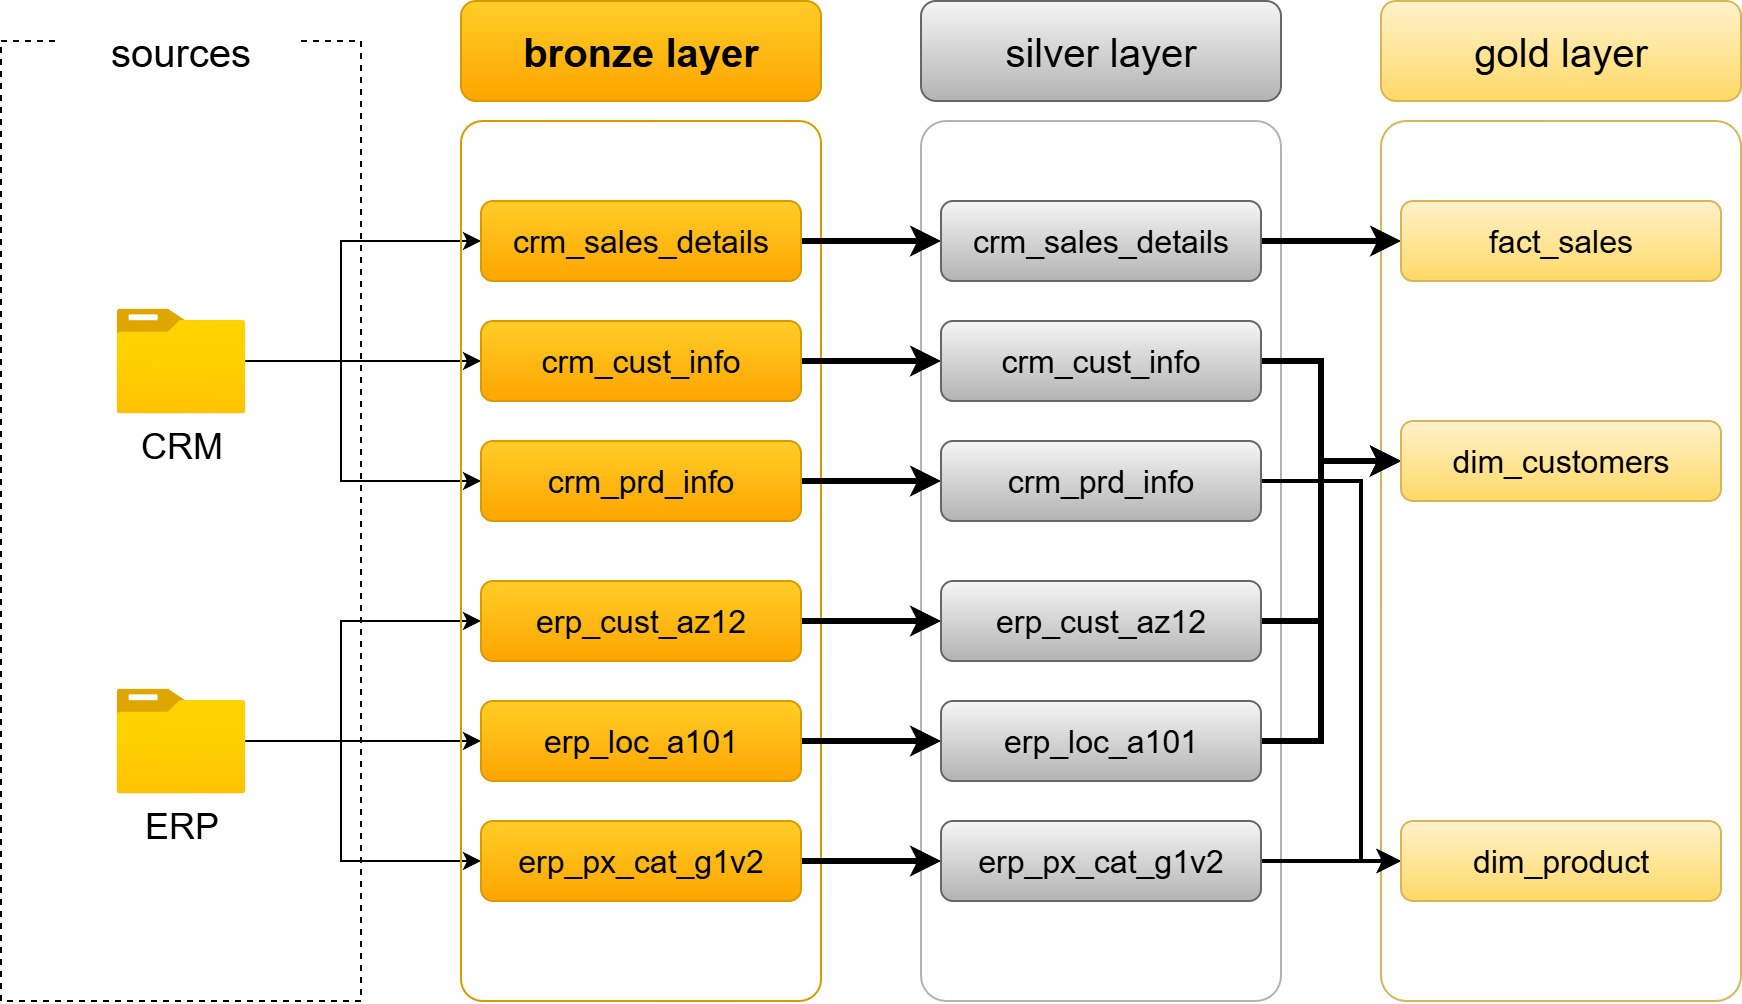

The diagram above was exported from draw.io. Its source (the exported page's mxGraphModel, read from the mxfile embedded in the PNG):
<mxGraphModel dx="307" dy="679" grid="1" gridSize="10" guides="1" tooltips="1" connect="1" arrows="1" fold="1" page="1" pageScale="1" pageWidth="850" pageHeight="1100" math="0" shadow="0">
  <root>
    <mxCell id="0" />
    <mxCell id="1" parent="0" />
    <mxCell id="g47W46cEdyWXe2nyHEvG-1" value="" style="rounded=0;whiteSpace=wrap;html=1;fillColor=none;dashed=1;" parent="1" vertex="1">
      <mxGeometry x="150" y="430" width="180" height="480" as="geometry" />
    </mxCell>
    <mxCell id="g47W46cEdyWXe2nyHEvG-2" value="&lt;font style=&quot;font-size: 20px;&quot;&gt;sources&lt;/font&gt;" style="rounded=1;whiteSpace=wrap;html=1;fillColor=default;strokeColor=none;" parent="1" vertex="1">
      <mxGeometry x="180" y="420" width="120" height="30" as="geometry" />
    </mxCell>
    <mxCell id="g47W46cEdyWXe2nyHEvG-20" style="edgeStyle=orthogonalEdgeStyle;rounded=0;orthogonalLoop=1;jettySize=auto;html=1;entryX=0;entryY=0.5;entryDx=0;entryDy=0;" parent="1" source="g47W46cEdyWXe2nyHEvG-4" target="g47W46cEdyWXe2nyHEvG-16" edge="1">
      <mxGeometry relative="1" as="geometry">
        <Array as="points">
          <mxPoint x="320" y="590" />
          <mxPoint x="320" y="650" />
        </Array>
      </mxGeometry>
    </mxCell>
    <mxCell id="g47W46cEdyWXe2nyHEvG-21" style="edgeStyle=orthogonalEdgeStyle;rounded=0;orthogonalLoop=1;jettySize=auto;html=1;entryX=0;entryY=0.5;entryDx=0;entryDy=0;" parent="1" source="g47W46cEdyWXe2nyHEvG-4" target="g47W46cEdyWXe2nyHEvG-14" edge="1">
      <mxGeometry relative="1" as="geometry">
        <Array as="points">
          <mxPoint x="320" y="590" />
          <mxPoint x="320" y="530" />
        </Array>
      </mxGeometry>
    </mxCell>
    <mxCell id="g47W46cEdyWXe2nyHEvG-27" style="edgeStyle=orthogonalEdgeStyle;rounded=0;orthogonalLoop=1;jettySize=auto;html=1;entryX=0;entryY=0.5;entryDx=0;entryDy=0;" parent="1" source="g47W46cEdyWXe2nyHEvG-4" target="g47W46cEdyWXe2nyHEvG-15" edge="1">
      <mxGeometry relative="1" as="geometry" />
    </mxCell>
    <mxCell id="g47W46cEdyWXe2nyHEvG-4" value="&lt;font style=&quot;font-size: 18px;&quot;&gt;CRM&lt;/font&gt;" style="image;aspect=fixed;html=1;points=[];align=center;fontSize=12;image=img/lib/azure2/general/Folder_Blank.svg;" parent="1" vertex="1">
      <mxGeometry x="207.75" y="563.82" width="64.5" height="52.35" as="geometry" />
    </mxCell>
    <mxCell id="g47W46cEdyWXe2nyHEvG-26" style="edgeStyle=orthogonalEdgeStyle;rounded=0;orthogonalLoop=1;jettySize=auto;html=1;" parent="1" source="g47W46cEdyWXe2nyHEvG-5" target="g47W46cEdyWXe2nyHEvG-24" edge="1">
      <mxGeometry relative="1" as="geometry" />
    </mxCell>
    <mxCell id="g47W46cEdyWXe2nyHEvG-28" style="edgeStyle=orthogonalEdgeStyle;rounded=0;orthogonalLoop=1;jettySize=auto;html=1;entryX=0;entryY=0.5;entryDx=0;entryDy=0;" parent="1" source="g47W46cEdyWXe2nyHEvG-5" target="g47W46cEdyWXe2nyHEvG-23" edge="1">
      <mxGeometry relative="1" as="geometry">
        <Array as="points">
          <mxPoint x="320" y="780" />
          <mxPoint x="320" y="720" />
        </Array>
      </mxGeometry>
    </mxCell>
    <mxCell id="g47W46cEdyWXe2nyHEvG-29" style="edgeStyle=orthogonalEdgeStyle;rounded=0;orthogonalLoop=1;jettySize=auto;html=1;entryX=0;entryY=0.5;entryDx=0;entryDy=0;" parent="1" source="g47W46cEdyWXe2nyHEvG-5" target="g47W46cEdyWXe2nyHEvG-25" edge="1">
      <mxGeometry relative="1" as="geometry">
        <Array as="points">
          <mxPoint x="320" y="780" />
          <mxPoint x="320" y="840" />
        </Array>
      </mxGeometry>
    </mxCell>
    <mxCell id="g47W46cEdyWXe2nyHEvG-5" value="&lt;font style=&quot;font-size: 18px;&quot;&gt;ERP&lt;/font&gt;" style="image;aspect=fixed;html=1;points=[];align=center;fontSize=12;image=img/lib/azure2/general/Folder_Blank.svg;" parent="1" vertex="1">
      <mxGeometry x="207.75" y="753.8199999999999" width="64.5" height="52.35" as="geometry" />
    </mxCell>
    <mxCell id="g47W46cEdyWXe2nyHEvG-6" value="" style="rounded=1;whiteSpace=wrap;html=1;fillStyle=hatch;strokeColor=#d79b00;fillColor=none;gradientColor=none;arcSize=6;" parent="1" vertex="1">
      <mxGeometry x="380" y="470" width="180" height="440" as="geometry" />
    </mxCell>
    <mxCell id="g47W46cEdyWXe2nyHEvG-8" value="&lt;font style=&quot;font-size: 20px; color: rgb(0, 0, 0);&quot;&gt;&lt;b&gt;bronze layer&lt;/b&gt;&lt;/font&gt;" style="rounded=1;whiteSpace=wrap;html=1;fillColor=#ffcd28;strokeColor=#d79b00;gradientColor=#ffa500;" parent="1" vertex="1">
      <mxGeometry x="380" y="410" width="180" height="50" as="geometry" />
    </mxCell>
    <mxCell id="g47W46cEdyWXe2nyHEvG-9" value="" style="rounded=1;whiteSpace=wrap;html=1;fillStyle=hatch;strokeColor=light-dark(#B3B3B3,#BEBEBE);arcSize=7;" parent="1" vertex="1">
      <mxGeometry x="610" y="470" width="180" height="440" as="geometry" />
    </mxCell>
    <mxCell id="g47W46cEdyWXe2nyHEvG-10" value="&lt;font style=&quot;font-size: 20px; color: rgb(1, 1, 1);&quot;&gt;silver layer&lt;/font&gt;" style="rounded=1;whiteSpace=wrap;html=1;fillColor=#f5f5f5;gradientColor=#b3b3b3;strokeColor=#666666;" parent="1" vertex="1">
      <mxGeometry x="610" y="410" width="180" height="50" as="geometry" />
    </mxCell>
    <mxCell id="g47W46cEdyWXe2nyHEvG-11" value="" style="rounded=1;whiteSpace=wrap;html=1;fillStyle=hatch;strokeColor=#d6b656;fillColor=none;gradientColor=none;arcSize=7;" parent="1" vertex="1">
      <mxGeometry x="840" y="470" width="180" height="440" as="geometry" />
    </mxCell>
    <mxCell id="g47W46cEdyWXe2nyHEvG-12" value="&lt;font style=&quot;font-size: 20px; color: rgb(0, 0, 0);&quot;&gt;gold layer&lt;/font&gt;" style="rounded=1;whiteSpace=wrap;html=1;fillColor=#fff2cc;gradientColor=#ffd966;strokeColor=#d6b656;" parent="1" vertex="1">
      <mxGeometry x="840" y="410" width="180" height="50" as="geometry" />
    </mxCell>
    <mxCell id="Vmr0WSY9kQJAGdW7ChXu-13" style="edgeStyle=orthogonalEdgeStyle;rounded=0;orthogonalLoop=1;jettySize=auto;html=1;strokeWidth=3;" edge="1" parent="1" source="g47W46cEdyWXe2nyHEvG-14" target="Vmr0WSY9kQJAGdW7ChXu-1">
      <mxGeometry relative="1" as="geometry" />
    </mxCell>
    <mxCell id="g47W46cEdyWXe2nyHEvG-14" value="&lt;font style=&quot;color: rgb(0, 0, 0); font-size: 16px;&quot;&gt;crm_sales_details&lt;/font&gt;" style="rounded=1;whiteSpace=wrap;html=1;fillColor=#ffcd28;strokeColor=#d79b00;gradientColor=#ffa500;" parent="1" vertex="1">
      <mxGeometry x="390" y="510" width="160" height="40" as="geometry" />
    </mxCell>
    <mxCell id="Vmr0WSY9kQJAGdW7ChXu-12" style="edgeStyle=orthogonalEdgeStyle;rounded=0;orthogonalLoop=1;jettySize=auto;html=1;strokeWidth=3;" edge="1" parent="1" source="g47W46cEdyWXe2nyHEvG-15" target="Vmr0WSY9kQJAGdW7ChXu-2">
      <mxGeometry relative="1" as="geometry" />
    </mxCell>
    <mxCell id="g47W46cEdyWXe2nyHEvG-15" value="&lt;font style=&quot;color: rgb(0, 0, 0); font-size: 16px;&quot;&gt;crm_cust_info&lt;/font&gt;" style="rounded=1;whiteSpace=wrap;html=1;fillColor=#ffcd28;strokeColor=#d79b00;gradientColor=#ffa500;" parent="1" vertex="1">
      <mxGeometry x="390" y="570" width="160" height="40" as="geometry" />
    </mxCell>
    <mxCell id="Vmr0WSY9kQJAGdW7ChXu-11" style="edgeStyle=orthogonalEdgeStyle;rounded=0;orthogonalLoop=1;jettySize=auto;html=1;entryX=0;entryY=0.5;entryDx=0;entryDy=0;strokeWidth=3;" edge="1" parent="1" source="g47W46cEdyWXe2nyHEvG-16" target="Vmr0WSY9kQJAGdW7ChXu-3">
      <mxGeometry relative="1" as="geometry" />
    </mxCell>
    <mxCell id="g47W46cEdyWXe2nyHEvG-16" value="&lt;font style=&quot;color: rgb(0, 0, 0); font-size: 16px;&quot;&gt;crm_prd_info&lt;/font&gt;" style="rounded=1;whiteSpace=wrap;html=1;fillColor=#ffcd28;strokeColor=#d79b00;gradientColor=#ffa500;" parent="1" vertex="1">
      <mxGeometry x="390" y="630" width="160" height="40" as="geometry" />
    </mxCell>
    <mxCell id="Vmr0WSY9kQJAGdW7ChXu-10" style="edgeStyle=orthogonalEdgeStyle;rounded=0;orthogonalLoop=1;jettySize=auto;html=1;entryX=0;entryY=0.5;entryDx=0;entryDy=0;strokeWidth=3;" edge="1" parent="1" source="g47W46cEdyWXe2nyHEvG-23" target="Vmr0WSY9kQJAGdW7ChXu-4">
      <mxGeometry relative="1" as="geometry" />
    </mxCell>
    <mxCell id="g47W46cEdyWXe2nyHEvG-23" value="&lt;font style=&quot;color: rgb(0, 0, 0); font-size: 16px;&quot;&gt;erp_cust_az12&lt;/font&gt;" style="rounded=1;whiteSpace=wrap;html=1;fillColor=#ffcd28;strokeColor=#d79b00;gradientColor=#ffa500;" parent="1" vertex="1">
      <mxGeometry x="390" y="700" width="160" height="40" as="geometry" />
    </mxCell>
    <mxCell id="Vmr0WSY9kQJAGdW7ChXu-9" style="edgeStyle=orthogonalEdgeStyle;rounded=0;orthogonalLoop=1;jettySize=auto;html=1;strokeWidth=3;" edge="1" parent="1" source="g47W46cEdyWXe2nyHEvG-24" target="Vmr0WSY9kQJAGdW7ChXu-5">
      <mxGeometry relative="1" as="geometry" />
    </mxCell>
    <mxCell id="g47W46cEdyWXe2nyHEvG-24" value="&lt;font style=&quot;color: rgb(0, 0, 0); font-size: 16px;&quot;&gt;erp_loc_a101&lt;/font&gt;" style="rounded=1;whiteSpace=wrap;html=1;fillColor=#ffcd28;strokeColor=#d79b00;gradientColor=#ffa500;" parent="1" vertex="1">
      <mxGeometry x="390" y="760" width="160" height="40" as="geometry" />
    </mxCell>
    <mxCell id="Vmr0WSY9kQJAGdW7ChXu-8" style="edgeStyle=orthogonalEdgeStyle;rounded=0;orthogonalLoop=1;jettySize=auto;html=1;entryX=0;entryY=0.5;entryDx=0;entryDy=0;strokeWidth=3;" edge="1" parent="1" source="g47W46cEdyWXe2nyHEvG-25" target="Vmr0WSY9kQJAGdW7ChXu-6">
      <mxGeometry relative="1" as="geometry" />
    </mxCell>
    <mxCell id="g47W46cEdyWXe2nyHEvG-25" value="&lt;font style=&quot;color: rgb(0, 0, 0); font-size: 16px;&quot;&gt;erp_px_cat_g1v2&lt;/font&gt;" style="rounded=1;whiteSpace=wrap;html=1;fillColor=#ffcd28;strokeColor=#d79b00;gradientColor=#ffa500;" parent="1" vertex="1">
      <mxGeometry x="390" y="820" width="160" height="40" as="geometry" />
    </mxCell>
    <mxCell id="Vmr0WSY9kQJAGdW7ChXu-17" style="edgeStyle=orthogonalEdgeStyle;rounded=0;orthogonalLoop=1;jettySize=auto;html=1;entryX=0;entryY=0.5;entryDx=0;entryDy=0;strokeWidth=3;" edge="1" parent="1" source="Vmr0WSY9kQJAGdW7ChXu-1" target="Vmr0WSY9kQJAGdW7ChXu-14">
      <mxGeometry relative="1" as="geometry" />
    </mxCell>
    <mxCell id="Vmr0WSY9kQJAGdW7ChXu-1" value="&lt;font style=&quot;color: rgb(0, 0, 0); font-size: 16px;&quot;&gt;crm_sales_details&lt;/font&gt;" style="rounded=1;whiteSpace=wrap;html=1;fillColor=#f5f5f5;strokeColor=#666666;gradientColor=#b3b3b3;" vertex="1" parent="1">
      <mxGeometry x="620" y="510" width="160" height="40" as="geometry" />
    </mxCell>
    <mxCell id="Vmr0WSY9kQJAGdW7ChXu-18" style="edgeStyle=orthogonalEdgeStyle;rounded=0;orthogonalLoop=1;jettySize=auto;html=1;entryX=0;entryY=0.5;entryDx=0;entryDy=0;strokeWidth=3;" edge="1" parent="1" source="Vmr0WSY9kQJAGdW7ChXu-2" target="Vmr0WSY9kQJAGdW7ChXu-15">
      <mxGeometry relative="1" as="geometry">
        <Array as="points">
          <mxPoint x="810" y="590" />
          <mxPoint x="810" y="640" />
        </Array>
      </mxGeometry>
    </mxCell>
    <mxCell id="Vmr0WSY9kQJAGdW7ChXu-2" value="&lt;font style=&quot;color: rgb(0, 0, 0); font-size: 16px;&quot;&gt;crm_cust_info&lt;/font&gt;" style="rounded=1;whiteSpace=wrap;html=1;fillColor=#f5f5f5;strokeColor=#666666;gradientColor=#b3b3b3;" vertex="1" parent="1">
      <mxGeometry x="620" y="570" width="160" height="40" as="geometry" />
    </mxCell>
    <mxCell id="Vmr0WSY9kQJAGdW7ChXu-26" style="edgeStyle=orthogonalEdgeStyle;rounded=0;orthogonalLoop=1;jettySize=auto;html=1;entryX=0;entryY=0.5;entryDx=0;entryDy=0;strokeWidth=2;" edge="1" parent="1" source="Vmr0WSY9kQJAGdW7ChXu-3" target="Vmr0WSY9kQJAGdW7ChXu-16">
      <mxGeometry relative="1" as="geometry">
        <Array as="points">
          <mxPoint x="830" y="650" />
          <mxPoint x="830" y="840" />
        </Array>
      </mxGeometry>
    </mxCell>
    <mxCell id="Vmr0WSY9kQJAGdW7ChXu-3" value="&lt;font style=&quot;color: rgb(0, 0, 0); font-size: 16px;&quot;&gt;crm_prd_info&lt;/font&gt;" style="rounded=1;whiteSpace=wrap;html=1;fillColor=#f5f5f5;strokeColor=#666666;gradientColor=#b3b3b3;" vertex="1" parent="1">
      <mxGeometry x="620" y="630" width="160" height="40" as="geometry" />
    </mxCell>
    <mxCell id="Vmr0WSY9kQJAGdW7ChXu-24" style="edgeStyle=orthogonalEdgeStyle;rounded=0;orthogonalLoop=1;jettySize=auto;html=1;entryX=0;entryY=0.5;entryDx=0;entryDy=0;strokeWidth=3;" edge="1" parent="1" source="Vmr0WSY9kQJAGdW7ChXu-4" target="Vmr0WSY9kQJAGdW7ChXu-15">
      <mxGeometry relative="1" as="geometry">
        <Array as="points">
          <mxPoint x="810" y="720" />
          <mxPoint x="810" y="640" />
        </Array>
      </mxGeometry>
    </mxCell>
    <mxCell id="Vmr0WSY9kQJAGdW7ChXu-4" value="&lt;font style=&quot;color: rgb(0, 0, 0); font-size: 16px;&quot;&gt;erp_cust_az12&lt;/font&gt;" style="rounded=1;whiteSpace=wrap;html=1;fillColor=#f5f5f5;strokeColor=#666666;gradientColor=#b3b3b3;" vertex="1" parent="1">
      <mxGeometry x="620" y="700" width="160" height="40" as="geometry" />
    </mxCell>
    <mxCell id="Vmr0WSY9kQJAGdW7ChXu-21" style="edgeStyle=orthogonalEdgeStyle;rounded=0;orthogonalLoop=1;jettySize=auto;html=1;entryX=0;entryY=0.5;entryDx=0;entryDy=0;strokeWidth=3;" edge="1" parent="1" source="Vmr0WSY9kQJAGdW7ChXu-5" target="Vmr0WSY9kQJAGdW7ChXu-15">
      <mxGeometry relative="1" as="geometry">
        <Array as="points">
          <mxPoint x="810" y="780" />
          <mxPoint x="810" y="640" />
        </Array>
      </mxGeometry>
    </mxCell>
    <mxCell id="Vmr0WSY9kQJAGdW7ChXu-5" value="&lt;font style=&quot;color: rgb(0, 0, 0); font-size: 16px;&quot;&gt;erp_loc_a101&lt;/font&gt;" style="rounded=1;whiteSpace=wrap;html=1;fillColor=#f5f5f5;strokeColor=#666666;gradientColor=#b3b3b3;" vertex="1" parent="1">
      <mxGeometry x="620" y="760" width="160" height="40" as="geometry" />
    </mxCell>
    <mxCell id="Vmr0WSY9kQJAGdW7ChXu-27" style="edgeStyle=orthogonalEdgeStyle;rounded=0;orthogonalLoop=1;jettySize=auto;html=1;strokeWidth=2;" edge="1" parent="1" source="Vmr0WSY9kQJAGdW7ChXu-6">
      <mxGeometry relative="1" as="geometry">
        <mxPoint x="850" y="840.0000000000002" as="targetPoint" />
      </mxGeometry>
    </mxCell>
    <mxCell id="Vmr0WSY9kQJAGdW7ChXu-6" value="&lt;font style=&quot;color: rgb(0, 0, 0); font-size: 16px;&quot;&gt;erp_px_cat_g1v2&lt;/font&gt;" style="rounded=1;whiteSpace=wrap;html=1;fillColor=#f5f5f5;strokeColor=#666666;gradientColor=#b3b3b3;" vertex="1" parent="1">
      <mxGeometry x="620" y="820" width="160" height="40" as="geometry" />
    </mxCell>
    <mxCell id="Vmr0WSY9kQJAGdW7ChXu-14" value="&lt;font style=&quot;color: rgb(0, 0, 0); font-size: 16px;&quot;&gt;fact_sales&lt;/font&gt;" style="rounded=1;whiteSpace=wrap;html=1;fillColor=#fff2cc;strokeColor=#d6b656;gradientColor=#ffd966;" vertex="1" parent="1">
      <mxGeometry x="850" y="510" width="160" height="40" as="geometry" />
    </mxCell>
    <mxCell id="Vmr0WSY9kQJAGdW7ChXu-15" value="&lt;font style=&quot;color: rgb(0, 0, 0); font-size: 16px;&quot;&gt;dim_customers&lt;/font&gt;" style="rounded=1;whiteSpace=wrap;html=1;fillColor=#fff2cc;strokeColor=#d6b656;gradientColor=#ffd966;" vertex="1" parent="1">
      <mxGeometry x="850" y="620" width="160" height="40" as="geometry" />
    </mxCell>
    <mxCell id="Vmr0WSY9kQJAGdW7ChXu-16" value="&lt;font style=&quot;color: rgb(0, 0, 0); font-size: 16px;&quot;&gt;dim_product&lt;/font&gt;" style="rounded=1;whiteSpace=wrap;html=1;fillColor=#fff2cc;strokeColor=#d6b656;gradientColor=#ffd966;" vertex="1" parent="1">
      <mxGeometry x="850" y="820" width="160" height="40" as="geometry" />
    </mxCell>
  </root>
</mxGraphModel>